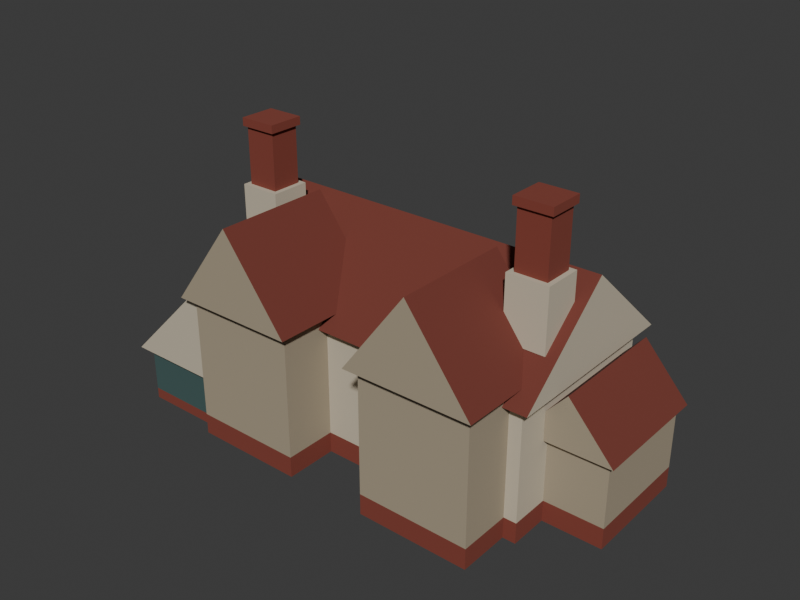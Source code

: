# Source: hudec-memorial-massing.blend  (saved by Blender 5.2.44; exported with 4.5.12 LTS)
import bpy
from mathutils import Matrix  # noqa: F401  (used for matrix-valued properties, if any)

bpy.ops.wm.read_factory_settings(use_empty=True)
scene = bpy.context.scene
scene.name = 'Scene'

# ---- collections
col_collection = bpy.data.collections.new('Collection'); scene.collection.children.link(col_collection)

# ---- materials (node trees are filled in below, after node groups)
mat_hudec_memorial_brick_muted_brick = bpy.data.materials.new('hudec-memorial-brick-muted-brick')
mat_hudec_memorial_brick_muted_brick.diffuse_color = (0.227, 0.04817, 0.03071, 1.0)
mat_hudec_memorial_brick_muted_brick.roughness = 0.96
mat_hudec_memorial_wall_warm_plaster = bpy.data.materials.new('hudec-memorial-wall-warm-plaster')
mat_hudec_memorial_wall_warm_plaster.diffuse_color = (0.5776, 0.5089, 0.3864, 1.0)
mat_hudec_memorial_wall_warm_plaster.roughness = 0.94
mat_hudec_memorial_wallshade_warm_plaster_shadow = bpy.data.materials.new('hudec-memorial-wallShade-warm-plaster-shadow')
mat_hudec_memorial_wallshade_warm_plaster_shadow.diffuse_color = (0.3916, 0.3278, 0.2307, 1.0)
mat_hudec_memorial_wallshade_warm_plaster_shadow.roughness = 0.95
mat_hudec_memorial_glass_muted_glass = bpy.data.materials.new('hudec-memorial-glass-muted-glass')
mat_hudec_memorial_glass_muted_glass.diffuse_color = (0.0648, 0.1195, 0.1144, 1.0)
mat_hudec_memorial_glass_muted_glass.roughness = 0.42
mat_hudec_memorial_roof_muted_red_tile = bpy.data.materials.new('hudec-memorial-roof-muted-red-tile')
mat_hudec_memorial_roof_muted_red_tile.diffuse_color = (0.1746, 0.0382, 0.02519, 1.0)
mat_hudec_memorial_roof_muted_red_tile.roughness = 0.9

# ---- material node trees
mat_hudec_memorial_brick_muted_brick.use_nodes = True; mat_hudec_memorial_brick_muted_brick.node_tree.nodes.clear()
_N = mat_hudec_memorial_brick_muted_brick.node_tree.nodes; _L = mat_hudec_memorial_brick_muted_brick.node_tree.links
n0 = _N.new('ShaderNodeBsdfPrincipled'); n0.name = 'Principled BSDF'; n0.location = (-200, 100)
n0.inputs[0].default_value = (0.227, 0.04817, 0.03071, 1.0)
n0.inputs[2].default_value = 0.96
n0.inputs[10].default_value = 0.005
n1 = _N.new('ShaderNodeOutputMaterial'); n1.name = 'Material Output'; n1.location = (200, 100)
_L.new(n0.outputs[0], n1.inputs[0])
n1.is_active_output = True
mat_hudec_memorial_wall_warm_plaster.use_nodes = True; mat_hudec_memorial_wall_warm_plaster.node_tree.nodes.clear()
_N = mat_hudec_memorial_wall_warm_plaster.node_tree.nodes; _L = mat_hudec_memorial_wall_warm_plaster.node_tree.links
n0 = _N.new('ShaderNodeBsdfPrincipled'); n0.name = 'Principled BSDF'; n0.location = (-200, 100)
n0.inputs[0].default_value = (0.5776, 0.5089, 0.3864, 1.0)
n0.inputs[2].default_value = 0.94
n0.inputs[10].default_value = 0.005
n1 = _N.new('ShaderNodeOutputMaterial'); n1.name = 'Material Output'; n1.location = (200, 100)
_L.new(n0.outputs[0], n1.inputs[0])
n1.is_active_output = True
mat_hudec_memorial_wallshade_warm_plaster_shadow.use_nodes = True; mat_hudec_memorial_wallshade_warm_plaster_shadow.node_tree.nodes.clear()
_N = mat_hudec_memorial_wallshade_warm_plaster_shadow.node_tree.nodes; _L = mat_hudec_memorial_wallshade_warm_plaster_shadow.node_tree.links
n0 = _N.new('ShaderNodeBsdfPrincipled'); n0.name = 'Principled BSDF'; n0.location = (-200, 100)
n0.inputs[0].default_value = (0.3916, 0.3278, 0.2307, 1.0)
n0.inputs[2].default_value = 0.95
n0.inputs[10].default_value = 0.005
n1 = _N.new('ShaderNodeOutputMaterial'); n1.name = 'Material Output'; n1.location = (200, 100)
_L.new(n0.outputs[0], n1.inputs[0])
n1.is_active_output = True
mat_hudec_memorial_glass_muted_glass.use_nodes = True; mat_hudec_memorial_glass_muted_glass.node_tree.nodes.clear()
_N = mat_hudec_memorial_glass_muted_glass.node_tree.nodes; _L = mat_hudec_memorial_glass_muted_glass.node_tree.links
n0 = _N.new('ShaderNodeBsdfPrincipled'); n0.name = 'Principled BSDF'; n0.location = (-200, 100)
n0.inputs[0].default_value = (0.0648, 0.1195, 0.1144, 1.0)
n0.inputs[2].default_value = 0.42
n0.inputs[10].default_value = 0.005
n1 = _N.new('ShaderNodeOutputMaterial'); n1.name = 'Material Output'; n1.location = (200, 100)
_L.new(n0.outputs[0], n1.inputs[0])
n1.is_active_output = True
mat_hudec_memorial_roof_muted_red_tile.use_nodes = True; mat_hudec_memorial_roof_muted_red_tile.node_tree.nodes.clear()
_N = mat_hudec_memorial_roof_muted_red_tile.node_tree.nodes; _L = mat_hudec_memorial_roof_muted_red_tile.node_tree.links
n0 = _N.new('ShaderNodeBsdfPrincipled'); n0.name = 'Principled BSDF'; n0.location = (-200, 100)
n0.inputs[0].default_value = (0.1746, 0.0382, 0.02519, 1.0)
n0.inputs[2].default_value = 0.9
n0.inputs[10].default_value = 0.005
n1 = _N.new('ShaderNodeOutputMaterial'); n1.name = 'Material Output'; n1.location = (200, 100)
_L.new(n0.outputs[0], n1.inputs[0])
n1.is_active_output = True

# ---- world
world_world = bpy.data.worlds.new('World'); scene.world = world_world
world_world.use_nodes = True; world_world.node_tree.nodes.clear()
_N = world_world.node_tree.nodes; _L = world_world.node_tree.links
n0 = _N.new('ShaderNodeOutputWorld'); n0.name = 'World Output'; n0.location = (200, 100)
n1 = _N.new('ShaderNodeBackground'); n1.name = 'Background'; n1.location = (-200, 100)
n1.inputs[0].default_value = (0.05088, 0.05088, 0.05088, 1.0)
_L.new(n1.outputs[0], n0.inputs[0])
n0.is_active_output = True
world_world.color = (0.6795, 0.5972, 0.3968)
world_world.sun_shadow_jitter_overblur = 0.0

# ---- meshes
me_cube = bpy.data.meshes.new('Cube')
me_cube.from_pydata([(-4.6, -2.4, -0.29), (-4.6, -2.4, 0.29), (-4.6, 2.4, -0.29), (-4.6, 2.4, 0.29), (4.6, -2.4, -0.29), (4.6, -2.4, 0.29), (4.6, 2.4, -0.29), (4.6, 2.4, 0.29)], [], [(0, 1, 3, 2), (2, 3, 7, 6), (6, 7, 5, 4), (4, 5, 1, 0), (2, 6, 4, 0), (7, 3, 1, 5)])
_uv = me_cube.uv_layers.new(name='UVMap')
_uv.uv.foreach_set('vector', [0.375, 0.0, 0.625, 0.0, 0.625, 0.25, 0.375, 0.25, 0.375, 0.25, 0.625, 0.25, 0.625, 0.5, 0.375, 0.5, 0.375, 0.5, 0.625, 0.5, 0.625, 0.75, 0.375, 0.75, 0.375, 0.75, 0.625, 0.75, 0.625, 1.0, 0.375, 1.0, 0.125, 0.5, 0.375, 0.5, 0.375, 0.75, 0.125, 0.75, 0.625, 0.5, 0.875, 0.5, 0.875, 0.75, 0.625, 0.75])
me_cube.materials.append(mat_hudec_memorial_brick_muted_brick)
me_cube.update()
me_cube_001 = bpy.data.meshes.new('Cube.001')
me_cube_001.from_pydata([(-4.6, -2.4, -1.56), (-4.6, -2.4, 1.56), (-4.6, 2.4, -1.56), (-4.6, 2.4, 1.56), (4.6, -2.4, -1.56), (4.6, -2.4, 1.56), (4.6, 2.4, -1.56), (4.6, 2.4, 1.56)], [], [(0, 1, 3, 2), (2, 3, 7, 6), (6, 7, 5, 4), (4, 5, 1, 0), (2, 6, 4, 0), (7, 3, 1, 5)])
_uv = me_cube_001.uv_layers.new(name='UVMap')
_uv.uv.foreach_set('vector', [0.375, 0.0, 0.625, 0.0, 0.625, 0.25, 0.375, 0.25, 0.375, 0.25, 0.625, 0.25, 0.625, 0.5, 0.375, 0.5, 0.375, 0.5, 0.625, 0.5, 0.625, 0.75, 0.375, 0.75, 0.375, 0.75, 0.625, 0.75, 0.625, 1.0, 0.375, 1.0, 0.125, 0.5, 0.375, 0.5, 0.375, 0.75, 0.125, 0.75, 0.625, 0.5, 0.875, 0.5, 0.875, 0.75, 0.625, 0.75])
me_cube_001.materials.append(mat_hudec_memorial_wall_warm_plaster)
me_cube_001.update()
me_cube_002 = bpy.data.meshes.new('Cube.002')
me_cube_002.from_pydata([(-1.55, -1.35, -0.29), (-1.55, -1.35, 0.29), (-1.55, 1.35, -0.29), (-1.55, 1.35, 0.29), (1.55, -1.35, -0.29), (1.55, -1.35, 0.29), (1.55, 1.35, -0.29), (1.55, 1.35, 0.29)], [], [(0, 1, 3, 2), (2, 3, 7, 6), (6, 7, 5, 4), (4, 5, 1, 0), (2, 6, 4, 0), (7, 3, 1, 5)])
_uv = me_cube_002.uv_layers.new(name='UVMap')
_uv.uv.foreach_set('vector', [0.375, 0.0, 0.625, 0.0, 0.625, 0.25, 0.375, 0.25, 0.375, 0.25, 0.625, 0.25, 0.625, 0.5, 0.375, 0.5, 0.375, 0.5, 0.625, 0.5, 0.625, 0.75, 0.375, 0.75, 0.375, 0.75, 0.625, 0.75, 0.625, 1.0, 0.375, 1.0, 0.125, 0.5, 0.375, 0.5, 0.375, 0.75, 0.125, 0.75, 0.625, 0.5, 0.875, 0.5, 0.875, 0.75, 0.625, 0.75])
me_cube_002.materials.append(mat_hudec_memorial_brick_muted_brick)
me_cube_002.update()
me_cube_003 = bpy.data.meshes.new('Cube.003')
me_cube_003.from_pydata([(-1.55, -1.35, -1.735), (-1.55, -1.35, 1.735), (-1.55, 1.35, -1.735), (-1.55, 1.35, 1.735), (1.55, -1.35, -1.735), (1.55, -1.35, 1.735), (1.55, 1.35, -1.735), (1.55, 1.35, 1.735)], [], [(0, 1, 3, 2), (2, 3, 7, 6), (6, 7, 5, 4), (4, 5, 1, 0), (2, 6, 4, 0), (7, 3, 1, 5)])
_uv = me_cube_003.uv_layers.new(name='UVMap')
_uv.uv.foreach_set('vector', [0.375, 0.0, 0.625, 0.0, 0.625, 0.25, 0.375, 0.25, 0.375, 0.25, 0.625, 0.25, 0.625, 0.5, 0.375, 0.5, 0.375, 0.5, 0.625, 0.5, 0.625, 0.75, 0.375, 0.75, 0.375, 0.75, 0.625, 0.75, 0.625, 1.0, 0.375, 1.0, 0.125, 0.5, 0.375, 0.5, 0.375, 0.75, 0.125, 0.75, 0.625, 0.5, 0.875, 0.5, 0.875, 0.75, 0.625, 0.75])
me_cube_003.materials.append(mat_hudec_memorial_wallshade_warm_plaster_shadow)
me_cube_003.update()
me_cube_004 = bpy.data.meshes.new('Cube.004')
me_cube_004.from_pydata([(-1.55, -1.35, -0.29), (-1.55, -1.35, 0.29), (-1.55, 1.35, -0.29), (-1.55, 1.35, 0.29), (1.55, -1.35, -0.29), (1.55, -1.35, 0.29), (1.55, 1.35, -0.29), (1.55, 1.35, 0.29)], [], [(0, 1, 3, 2), (2, 3, 7, 6), (6, 7, 5, 4), (4, 5, 1, 0), (2, 6, 4, 0), (7, 3, 1, 5)])
_uv = me_cube_004.uv_layers.new(name='UVMap')
_uv.uv.foreach_set('vector', [0.375, 0.0, 0.625, 0.0, 0.625, 0.25, 0.375, 0.25, 0.375, 0.25, 0.625, 0.25, 0.625, 0.5, 0.375, 0.5, 0.375, 0.5, 0.625, 0.5, 0.625, 0.75, 0.375, 0.75, 0.375, 0.75, 0.625, 0.75, 0.625, 1.0, 0.375, 1.0, 0.125, 0.5, 0.375, 0.5, 0.375, 0.75, 0.125, 0.75, 0.625, 0.5, 0.875, 0.5, 0.875, 0.75, 0.625, 0.75])
me_cube_004.materials.append(mat_hudec_memorial_brick_muted_brick)
me_cube_004.update()
me_cube_005 = bpy.data.meshes.new('Cube.005')
me_cube_005.from_pydata([(-1.55, -1.35, -1.735), (-1.55, -1.35, 1.735), (-1.55, 1.35, -1.735), (-1.55, 1.35, 1.735), (1.55, -1.35, -1.735), (1.55, -1.35, 1.735), (1.55, 1.35, -1.735), (1.55, 1.35, 1.735)], [], [(0, 1, 3, 2), (2, 3, 7, 6), (6, 7, 5, 4), (4, 5, 1, 0), (2, 6, 4, 0), (7, 3, 1, 5)])
_uv = me_cube_005.uv_layers.new(name='UVMap')
_uv.uv.foreach_set('vector', [0.375, 0.0, 0.625, 0.0, 0.625, 0.25, 0.375, 0.25, 0.375, 0.25, 0.625, 0.25, 0.625, 0.5, 0.375, 0.5, 0.375, 0.5, 0.625, 0.5, 0.625, 0.75, 0.375, 0.75, 0.375, 0.75, 0.625, 0.75, 0.625, 1.0, 0.375, 1.0, 0.125, 0.5, 0.375, 0.5, 0.375, 0.75, 0.125, 0.75, 0.625, 0.5, 0.875, 0.5, 0.875, 0.75, 0.625, 0.75])
me_cube_005.materials.append(mat_hudec_memorial_wallshade_warm_plaster_shadow)
me_cube_005.update()
me_cube_006 = bpy.data.meshes.new('Cube.006')
me_cube_006.from_pydata([(-1.2, -2.45, -0.15), (-1.2, -2.45, 0.15), (-1.2, 2.45, -0.15), (-1.2, 2.45, 0.15), (1.2, -2.45, -0.15), (1.2, -2.45, 0.15), (1.2, 2.45, -0.15), (1.2, 2.45, 0.15)], [], [(0, 1, 3, 2), (2, 3, 7, 6), (6, 7, 5, 4), (4, 5, 1, 0), (2, 6, 4, 0), (7, 3, 1, 5)])
_uv = me_cube_006.uv_layers.new(name='UVMap')
_uv.uv.foreach_set('vector', [0.375, 0.0, 0.625, 0.0, 0.625, 0.25, 0.375, 0.25, 0.375, 0.25, 0.625, 0.25, 0.625, 0.5, 0.375, 0.5, 0.375, 0.5, 0.625, 0.5, 0.625, 0.75, 0.375, 0.75, 0.375, 0.75, 0.625, 0.75, 0.625, 1.0, 0.375, 1.0, 0.125, 0.5, 0.375, 0.5, 0.375, 0.75, 0.125, 0.75, 0.625, 0.5, 0.875, 0.5, 0.875, 0.75, 0.625, 0.75])
me_cube_006.materials.append(mat_hudec_memorial_brick_muted_brick)
me_cube_006.update()
me_cube_007 = bpy.data.meshes.new('Cube.007')
me_cube_007.from_pydata([(-1.2, -2.45, -0.64), (-1.2, -2.45, 0.64), (-1.2, 2.45, -0.64), (-1.2, 2.45, 0.64), (1.2, -2.45, -0.64), (1.2, -2.45, 0.64), (1.2, 2.45, -0.64), (1.2, 2.45, 0.64)], [], [(0, 1, 3, 2), (2, 3, 7, 6), (6, 7, 5, 4), (4, 5, 1, 0), (2, 6, 4, 0), (7, 3, 1, 5)])
_uv = me_cube_007.uv_layers.new(name='UVMap')
_uv.uv.foreach_set('vector', [0.375, 0.0, 0.625, 0.0, 0.625, 0.25, 0.375, 0.25, 0.375, 0.25, 0.625, 0.25, 0.625, 0.5, 0.375, 0.5, 0.375, 0.5, 0.625, 0.5, 0.625, 0.75, 0.375, 0.75, 0.375, 0.75, 0.625, 0.75, 0.625, 1.0, 0.375, 1.0, 0.125, 0.5, 0.375, 0.5, 0.375, 0.75, 0.125, 0.75, 0.625, 0.5, 0.875, 0.5, 0.875, 0.75, 0.625, 0.75])
me_cube_007.materials.append(mat_hudec_memorial_glass_muted_glass)
me_cube_007.update()
me_cube_008 = bpy.data.meshes.new('Cube.008')
me_cube_008.from_pydata([(-1.075, -1.55, -0.29), (-1.075, -1.55, 0.29), (-1.075, 1.55, -0.29), (-1.075, 1.55, 0.29), (1.075, -1.55, -0.29), (1.075, -1.55, 0.29), (1.075, 1.55, -0.29), (1.075, 1.55, 0.29)], [], [(0, 1, 3, 2), (2, 3, 7, 6), (6, 7, 5, 4), (4, 5, 1, 0), (2, 6, 4, 0), (7, 3, 1, 5)])
_uv = me_cube_008.uv_layers.new(name='UVMap')
_uv.uv.foreach_set('vector', [0.375, 0.0, 0.625, 0.0, 0.625, 0.25, 0.375, 0.25, 0.375, 0.25, 0.625, 0.25, 0.625, 0.5, 0.375, 0.5, 0.375, 0.5, 0.625, 0.5, 0.625, 0.75, 0.375, 0.75, 0.375, 0.75, 0.625, 0.75, 0.625, 1.0, 0.375, 1.0, 0.125, 0.5, 0.375, 0.5, 0.375, 0.75, 0.125, 0.75, 0.625, 0.5, 0.875, 0.5, 0.875, 0.75, 0.625, 0.75])
me_cube_008.materials.append(mat_hudec_memorial_brick_muted_brick)
me_cube_008.update()
me_cube_009 = bpy.data.meshes.new('Cube.009')
me_cube_009.from_pydata([(-1.075, -1.55, -0.885), (-1.075, -1.55, 0.885), (-1.075, 1.55, -0.885), (-1.075, 1.55, 0.885), (1.075, -1.55, -0.885), (1.075, -1.55, 0.885), (1.075, 1.55, -0.885), (1.075, 1.55, 0.885)], [], [(0, 1, 3, 2), (2, 3, 7, 6), (6, 7, 5, 4), (4, 5, 1, 0), (2, 6, 4, 0), (7, 3, 1, 5)])
_uv = me_cube_009.uv_layers.new(name='UVMap')
_uv.uv.foreach_set('vector', [0.375, 0.0, 0.625, 0.0, 0.625, 0.25, 0.375, 0.25, 0.375, 0.25, 0.625, 0.25, 0.625, 0.5, 0.375, 0.5, 0.375, 0.5, 0.625, 0.5, 0.625, 0.75, 0.375, 0.75, 0.375, 0.75, 0.625, 0.75, 0.625, 1.0, 0.375, 1.0, 0.125, 0.5, 0.375, 0.5, 0.375, 0.75, 0.125, 0.75, 0.625, 0.5, 0.875, 0.5, 0.875, 0.75, 0.625, 0.75])
me_cube_009.materials.append(mat_hudec_memorial_wallshade_warm_plaster_shadow)
me_cube_009.update()
me_cube_010 = bpy.data.meshes.new('Cube.010')
me_cube_010.from_pydata([(-0.56, -0.54, -0.84), (-0.56, -0.54, 0.84), (-0.56, 0.54, -0.84), (-0.56, 0.54, 0.84), (0.56, -0.54, -0.84), (0.56, -0.54, 0.84), (0.56, 0.54, -0.84), (0.56, 0.54, 0.84)], [], [(0, 1, 3, 2), (2, 3, 7, 6), (6, 7, 5, 4), (4, 5, 1, 0), (2, 6, 4, 0), (7, 3, 1, 5)])
_uv = me_cube_010.uv_layers.new(name='UVMap')
_uv.uv.foreach_set('vector', [0.375, 0.0, 0.625, 0.0, 0.625, 0.25, 0.375, 0.25, 0.375, 0.25, 0.625, 0.25, 0.625, 0.5, 0.375, 0.5, 0.375, 0.5, 0.625, 0.5, 0.625, 0.75, 0.375, 0.75, 0.375, 0.75, 0.625, 0.75, 0.625, 1.0, 0.375, 1.0, 0.125, 0.5, 0.375, 0.5, 0.375, 0.75, 0.125, 0.75, 0.625, 0.5, 0.875, 0.5, 0.875, 0.75, 0.625, 0.75])
me_cube_010.materials.append(mat_hudec_memorial_wall_warm_plaster)
me_cube_010.update()
me_cube_011 = bpy.data.meshes.new('Cube.011')
me_cube_011.from_pydata([(-0.43, -0.41, -0.96), (-0.43, -0.41, 0.96), (-0.43, 0.41, -0.96), (-0.43, 0.41, 0.96), (0.43, -0.41, -0.96), (0.43, -0.41, 0.96), (0.43, 0.41, -0.96), (0.43, 0.41, 0.96)], [], [(0, 1, 3, 2), (2, 3, 7, 6), (6, 7, 5, 4), (4, 5, 1, 0), (2, 6, 4, 0), (7, 3, 1, 5)])
_uv = me_cube_011.uv_layers.new(name='UVMap')
_uv.uv.foreach_set('vector', [0.375, 0.0, 0.625, 0.0, 0.625, 0.25, 0.375, 0.25, 0.375, 0.25, 0.625, 0.25, 0.625, 0.5, 0.375, 0.5, 0.375, 0.5, 0.625, 0.5, 0.625, 0.75, 0.375, 0.75, 0.375, 0.75, 0.625, 0.75, 0.625, 1.0, 0.375, 1.0, 0.125, 0.5, 0.375, 0.5, 0.375, 0.75, 0.125, 0.75, 0.625, 0.5, 0.875, 0.5, 0.875, 0.75, 0.625, 0.75])
me_cube_011.materials.append(mat_hudec_memorial_brick_muted_brick)
me_cube_011.update()
me_cube_012 = bpy.data.meshes.new('Cube.012')
me_cube_012.from_pydata([(-0.51, -0.49, -0.11), (-0.51, -0.49, 0.11), (-0.51, 0.49, -0.11), (-0.51, 0.49, 0.11), (0.51, -0.49, -0.11), (0.51, -0.49, 0.11), (0.51, 0.49, -0.11), (0.51, 0.49, 0.11)], [], [(0, 1, 3, 2), (2, 3, 7, 6), (6, 7, 5, 4), (4, 5, 1, 0), (2, 6, 4, 0), (7, 3, 1, 5)])
_uv = me_cube_012.uv_layers.new(name='UVMap')
_uv.uv.foreach_set('vector', [0.375, 0.0, 0.625, 0.0, 0.625, 0.25, 0.375, 0.25, 0.375, 0.25, 0.625, 0.25, 0.625, 0.5, 0.375, 0.5, 0.375, 0.5, 0.625, 0.5, 0.625, 0.75, 0.375, 0.75, 0.375, 0.75, 0.625, 0.75, 0.625, 1.0, 0.375, 1.0, 0.125, 0.5, 0.375, 0.5, 0.375, 0.75, 0.125, 0.75, 0.625, 0.5, 0.875, 0.5, 0.875, 0.75, 0.625, 0.75])
me_cube_012.materials.append(mat_hudec_memorial_brick_muted_brick)
me_cube_012.update()
me_cube_013 = bpy.data.meshes.new('Cube.013')
me_cube_013.from_pydata([(-0.56, -0.54, -0.84), (-0.56, -0.54, 0.84), (-0.56, 0.54, -0.84), (-0.56, 0.54, 0.84), (0.56, -0.54, -0.84), (0.56, -0.54, 0.84), (0.56, 0.54, -0.84), (0.56, 0.54, 0.84)], [], [(0, 1, 3, 2), (2, 3, 7, 6), (6, 7, 5, 4), (4, 5, 1, 0), (2, 6, 4, 0), (7, 3, 1, 5)])
_uv = me_cube_013.uv_layers.new(name='UVMap')
_uv.uv.foreach_set('vector', [0.375, 0.0, 0.625, 0.0, 0.625, 0.25, 0.375, 0.25, 0.375, 0.25, 0.625, 0.25, 0.625, 0.5, 0.375, 0.5, 0.375, 0.5, 0.625, 0.5, 0.625, 0.75, 0.375, 0.75, 0.375, 0.75, 0.625, 0.75, 0.625, 1.0, 0.375, 1.0, 0.125, 0.5, 0.375, 0.5, 0.375, 0.75, 0.125, 0.75, 0.625, 0.5, 0.875, 0.5, 0.875, 0.75, 0.625, 0.75])
me_cube_013.materials.append(mat_hudec_memorial_wall_warm_plaster)
me_cube_013.update()
me_cube_014 = bpy.data.meshes.new('Cube.014')
me_cube_014.from_pydata([(-0.43, -0.41, -0.96), (-0.43, -0.41, 0.96), (-0.43, 0.41, -0.96), (-0.43, 0.41, 0.96), (0.43, -0.41, -0.96), (0.43, -0.41, 0.96), (0.43, 0.41, -0.96), (0.43, 0.41, 0.96)], [], [(0, 1, 3, 2), (2, 3, 7, 6), (6, 7, 5, 4), (4, 5, 1, 0), (2, 6, 4, 0), (7, 3, 1, 5)])
_uv = me_cube_014.uv_layers.new(name='UVMap')
_uv.uv.foreach_set('vector', [0.375, 0.0, 0.625, 0.0, 0.625, 0.25, 0.375, 0.25, 0.375, 0.25, 0.625, 0.25, 0.625, 0.5, 0.375, 0.5, 0.375, 0.5, 0.625, 0.5, 0.625, 0.75, 0.375, 0.75, 0.375, 0.75, 0.625, 0.75, 0.625, 1.0, 0.375, 1.0, 0.125, 0.5, 0.375, 0.5, 0.375, 0.75, 0.125, 0.75, 0.625, 0.5, 0.875, 0.5, 0.875, 0.75, 0.625, 0.75])
me_cube_014.materials.append(mat_hudec_memorial_brick_muted_brick)
me_cube_014.update()
me_cube_015 = bpy.data.meshes.new('Cube.015')
me_cube_015.from_pydata([(-0.51, -0.49, -0.11), (-0.51, -0.49, 0.11), (-0.51, 0.49, -0.11), (-0.51, 0.49, 0.11), (0.51, -0.49, -0.11), (0.51, -0.49, 0.11), (0.51, 0.49, -0.11), (0.51, 0.49, 0.11)], [], [(0, 1, 3, 2), (2, 3, 7, 6), (6, 7, 5, 4), (4, 5, 1, 0), (2, 6, 4, 0), (7, 3, 1, 5)])
_uv = me_cube_015.uv_layers.new(name='UVMap')
_uv.uv.foreach_set('vector', [0.375, 0.0, 0.625, 0.0, 0.625, 0.25, 0.375, 0.25, 0.375, 0.25, 0.625, 0.25, 0.625, 0.5, 0.375, 0.5, 0.375, 0.5, 0.625, 0.5, 0.625, 0.75, 0.375, 0.75, 0.375, 0.75, 0.625, 0.75, 0.625, 1.0, 0.375, 1.0, 0.125, 0.5, 0.375, 0.5, 0.375, 0.75, 0.125, 0.75, 0.625, 0.5, 0.875, 0.5, 0.875, 0.75, 0.625, 0.75])
me_cube_015.materials.append(mat_hudec_memorial_brick_muted_brick)
me_cube_015.update()
me_rear_main_roof_mesh = bpy.data.meshes.new('rear-main-roof-mesh')
me_rear_main_roof_mesh.from_pydata([(-4.9, -2.25, 3.7), (4.9, -2.25, 3.7), (4.9, 3.15, 3.7), (-4.9, 3.15, 3.7), (-4.9, 0.45, 6.05), (4.9, 0.45, 6.05)], [], [(0, 1, 5, 4), (3, 4, 5, 2), (0, 4, 3), (1, 2, 5), (0, 3, 2, 1)])
me_rear_main_roof_mesh.polygons.foreach_set('material_index', [0, 0, 1, 1, 0])
me_rear_main_roof_mesh.materials.append(mat_hudec_memorial_roof_muted_red_tile)
me_rear_main_roof_mesh.materials.append(mat_hudec_memorial_wall_warm_plaster)
me_rear_main_roof_mesh.update()
me_front_left_shallow_gable_mesh = bpy.data.meshes.new('front-left-shallow-gable-mesh')
me_front_left_shallow_gable_mesh.from_pydata([(-4.475, -3.675, 4.05), (-0.925, -3.675, 4.05), (-0.925, -0.425, 4.05), (-4.475, -0.425, 4.05), (-2.7, -3.675, 6.4), (-2.7, -0.425, 6.4)], [], [(0, 4, 5, 3), (1, 2, 5, 4), (0, 1, 4), (3, 5, 2), (0, 3, 2, 1)])
me_front_left_shallow_gable_mesh.polygons.foreach_set('material_index', [0, 0, 1, 1, 0])
me_front_left_shallow_gable_mesh.materials.append(mat_hudec_memorial_roof_muted_red_tile)
me_front_left_shallow_gable_mesh.materials.append(mat_hudec_memorial_wallshade_warm_plaster_shadow)
me_front_left_shallow_gable_mesh.update()
me_front_right_shallow_gable_mesh = bpy.data.meshes.new('front-right-shallow-gable-mesh')
me_front_right_shallow_gable_mesh.from_pydata([(0.925, -3.675, 4.05), (4.475, -3.675, 4.05), (4.475, -0.425, 4.05), (0.925, -0.425, 4.05), (2.7, -3.675, 6.4), (2.7, -0.425, 6.4)], [], [(0, 4, 5, 3), (1, 2, 5, 4), (0, 1, 4), (3, 5, 2), (0, 3, 2, 1)])
me_front_right_shallow_gable_mesh.polygons.foreach_set('material_index', [0, 0, 1, 1, 0])
me_front_right_shallow_gable_mesh.materials.append(mat_hudec_memorial_roof_muted_red_tile)
me_front_right_shallow_gable_mesh.materials.append(mat_hudec_memorial_wallshade_warm_plaster_shadow)
me_front_right_shallow_gable_mesh.update()
me_left_glass_catslide_mesh = bpy.data.meshes.new('left-glass-catslide-mesh')
me_left_glass_catslide_mesh.from_pydata([(-6.875, -3.325, 1.62), (-6.875, 2.025, 1.62), (-4.025, -3.325, 1.62), (-4.025, 2.025, 1.62), (-4.025, -3.325, 4.45), (-4.025, 2.025, 4.45)], [], [(0, 4, 5, 1), (2, 3, 5, 4), (0, 2, 4), (1, 5, 3), (0, 1, 3, 2)])
me_left_glass_catslide_mesh.polygons.foreach_set('material_index', [0, 1, 1, 1, 0])
me_left_glass_catslide_mesh.materials.append(mat_hudec_memorial_roof_muted_red_tile)
me_left_glass_catslide_mesh.materials.append(mat_hudec_memorial_wall_warm_plaster)
me_left_glass_catslide_mesh.update()
me_right_low_return_roof_mesh = bpy.data.meshes.new('right-low-return-roof-mesh')
me_right_low_return_roof_mesh.from_pydata([(3.9, -1.025, 2.35), (6.4, -1.025, 2.35), (6.4, 2.425, 2.35), (3.9, 2.425, 2.35), (5.15, -1.025, 3.75), (5.15, 2.425, 3.75)], [], [(0, 4, 5, 3), (1, 2, 5, 4), (0, 1, 4), (3, 5, 2), (0, 3, 2, 1)])
me_right_low_return_roof_mesh.polygons.foreach_set('material_index', [0, 0, 1, 1, 0])
me_right_low_return_roof_mesh.materials.append(mat_hudec_memorial_roof_muted_red_tile)
me_right_low_return_roof_mesh.materials.append(mat_hudec_memorial_wallshade_warm_plaster_shadow)
me_right_low_return_roof_mesh.update()

# ---- objects
ob_rear_main_range_lower = bpy.data.objects.new('rear-main-range-lower', me_cube)
ob_rear_main_range_upper = bpy.data.objects.new('rear-main-range-upper', me_cube_001)
ob_front_left_shallow_bay_lower = bpy.data.objects.new('front-left-shallow-bay-lower', me_cube_002)
ob_front_left_shallow_bay_upper = bpy.data.objects.new('front-left-shallow-bay-upper', me_cube_003)
ob_front_right_shallow_bay_lower = bpy.data.objects.new('front-right-shallow-bay-lower', me_cube_004)
ob_front_right_shallow_bay_upper = bpy.data.objects.new('front-right-shallow-bay-upper', me_cube_005)
ob_left_glass_lean_to_lower = bpy.data.objects.new('left-glass-lean-to-lower', me_cube_006)
ob_left_glass_lean_to_upper = bpy.data.objects.new('left-glass-lean-to-upper', me_cube_007)
ob_right_low_return_lower = bpy.data.objects.new('right-low-return-lower', me_cube_008)
ob_right_low_return_upper = bpy.data.objects.new('right-low-return-upper', me_cube_009)
ob_left_chimney_white_roof_base_body = bpy.data.objects.new('left-chimney-white-roof-base-body', me_cube_010)
ob_left_chimney_brick_head_body = bpy.data.objects.new('left-chimney-brick-head-body', me_cube_011)
ob_left_chimney_brick_cap_body = bpy.data.objects.new('left-chimney-brick-cap-body', me_cube_012)
ob_right_chimney_white_roof_base_body = bpy.data.objects.new('right-chimney-white-roof-base-body', me_cube_013)
ob_right_chimney_brick_head_body = bpy.data.objects.new('right-chimney-brick-head-body', me_cube_014)
ob_right_chimney_brick_cap_body = bpy.data.objects.new('right-chimney-brick-cap-body', me_cube_015)
ob_rear_main_roof = bpy.data.objects.new('rear-main-roof', me_rear_main_roof_mesh)
ob_front_left_shallow_gable = bpy.data.objects.new('front-left-shallow-gable', me_front_left_shallow_gable_mesh)
ob_front_right_shallow_gable = bpy.data.objects.new('front-right-shallow-gable', me_front_right_shallow_gable_mesh)
ob_left_glass_catslide = bpy.data.objects.new('left-glass-catslide', me_left_glass_catslide_mesh)
ob_right_low_return_roof = bpy.data.objects.new('right-low-return-roof', me_right_low_return_roof_mesh)

# ---- transforms, parenting, visibility, modifiers, constraints
ob_rear_main_range_lower.location = (0.0, 0.45, 0.29)
ob_rear_main_range_upper.location = (0.0, 0.45, 2.14)
ob_front_left_shallow_bay_lower.location = (-2.7, -2.05, 0.29)
ob_front_left_shallow_bay_upper.location = (-2.7, -2.05, 2.315)
ob_front_right_shallow_bay_lower.location = (2.7, -2.05, 0.29)
ob_front_right_shallow_bay_upper.location = (2.7, -2.05, 2.315)
ob_left_glass_lean_to_lower.location = (-5.45, -0.65, 0.15)
ob_left_glass_lean_to_upper.location = (-5.45, -0.65, 0.94)
ob_right_low_return_lower.location = (5.15, 0.7, 0.29)
ob_right_low_return_upper.location = (5.15, 0.7, 1.465)
ob_left_chimney_white_roof_base_body.location = (-4.05, -0.68, 5.46)
ob_left_chimney_brick_head_body.location = (-4.05, -0.68, 7.04)
ob_left_chimney_brick_cap_body.location = (-4.05, -0.68, 7.95)
ob_right_chimney_white_roof_base_body.location = (4.05, -0.68, 5.46)
ob_right_chimney_brick_head_body.location = (4.05, -0.68, 7.04)
ob_right_chimney_brick_cap_body.location = (4.05, -0.68, 7.95)
ob_rear_main_roof.location = (0.0, 0.0, 0.0)
ob_front_left_shallow_gable.location = (0.0, 0.0, 0.0)
ob_front_right_shallow_gable.location = (0.0, 0.0, 0.0)
ob_left_glass_catslide.location = (0.0, 0.0, 0.0)
ob_right_low_return_roof.location = (0.0, 0.0, 0.0)

# ---- collection membership
col_collection.objects.link(ob_rear_main_range_lower)
col_collection.objects.link(ob_rear_main_range_upper)
col_collection.objects.link(ob_front_left_shallow_bay_lower)
col_collection.objects.link(ob_front_left_shallow_bay_upper)
col_collection.objects.link(ob_front_right_shallow_bay_lower)
col_collection.objects.link(ob_front_right_shallow_bay_upper)
col_collection.objects.link(ob_left_glass_lean_to_lower)
col_collection.objects.link(ob_left_glass_lean_to_upper)
col_collection.objects.link(ob_right_low_return_lower)
col_collection.objects.link(ob_right_low_return_upper)
col_collection.objects.link(ob_left_chimney_white_roof_base_body)
col_collection.objects.link(ob_left_chimney_brick_head_body)
col_collection.objects.link(ob_left_chimney_brick_cap_body)
col_collection.objects.link(ob_right_chimney_white_roof_base_body)
col_collection.objects.link(ob_right_chimney_brick_head_body)
col_collection.objects.link(ob_right_chimney_brick_cap_body)
col_collection.objects.link(ob_rear_main_roof)
col_collection.objects.link(ob_front_left_shallow_gable)
col_collection.objects.link(ob_front_right_shallow_gable)
col_collection.objects.link(ob_left_glass_catslide)
col_collection.objects.link(ob_right_low_return_roof)

# ---- scene / render settings (as saved in the file)
scene.frame_start = 1; scene.frame_end = 250; scene.frame_set(1)
scene.render.engine = 'BLENDER_WORKBENCH'
scene.render.resolution_x = 960
scene.render.resolution_y = 720
scene.render.bake_bias = 0.0
scene.render.bake_samples = 0
scene.render.compositor_device = 'GPU'
scene.eevee.use_volume_custom_range = False
scene.eevee.fast_gi_thickness_near = 0.1
scene.eevee.fast_gi_thickness_far = 0.0
scene.eevee.ray_tracing_options.screen_trace_thickness = 0.1
bpy.context.view_layer.update()

# ---- added for rendering (the .blend has no active camera and no usable light): camera, sun
cam_auto = bpy.data.cameras.new('AutoCamera')
cam_auto.lens = 50.0
cam_auto.sensor_width = 36.0
cam_auto.clip_end = 1000.0
ob_auto_camera = bpy.data.objects.new('AutoCamera', cam_auto)
scene.collection.objects.link(ob_auto_camera)
ob_auto_camera.location = (15.4578, -19.0969, 16.5862)
ob_auto_camera.rotation_euler = (1.09748, -7.21219e-08, 0.694738)
scene.camera = ob_auto_camera
light_auto_sun = bpy.data.lights.new('AutoSun', 'SUN')
light_auto_sun.energy = 3.0
light_auto_sun.angle = 0.0523599
ob_auto_sun = bpy.data.objects.new('AutoSun', light_auto_sun)
scene.collection.objects.link(ob_auto_sun)
ob_auto_sun.rotation_euler = (0.872665, 0.174533, 0.523599)
bpy.context.view_layer.update()
